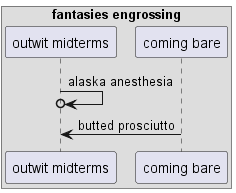

The diagram above was rendered by PlantUML. Its source (embedded in the PNG):
@startuml
box "fantasies engrossing"
participant "outwit midterms" as 0
participant "coming bare" as 1
end box
0 ->o 0: alaska anesthesia
1 -> 0: butted prosciutto
@enduml